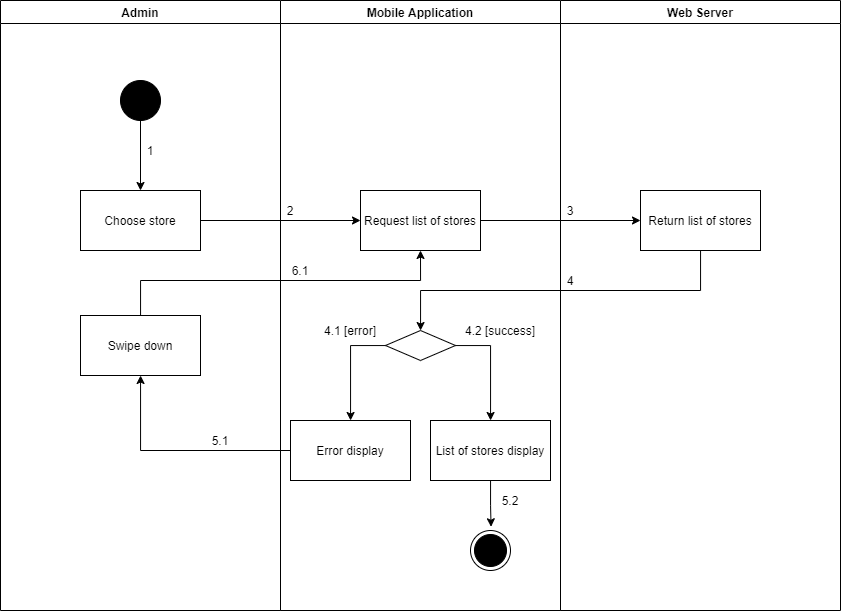

The diagram above was exported from draw.io. Its source (the exported page's mxGraphModel, read from the mxfile embedded in the PNG):
<mxGraphModel dx="1285" dy="2262" grid="1" gridSize="10" guides="1" tooltips="1" connect="1" arrows="1" fold="1" page="1" pageScale="1" pageWidth="1169" pageHeight="1654" math="0" shadow="0">
  <root>
    <mxCell id="Sc6q7h4wM_02AAxuGO5A-0" />
    <mxCell id="Sc6q7h4wM_02AAxuGO5A-1" parent="Sc6q7h4wM_02AAxuGO5A-0" />
    <mxCell id="E6KN8TSAlDk6xSoFFUhm-0" value="Admin" style="swimlane;" parent="Sc6q7h4wM_02AAxuGO5A-1" vertex="1">
      <mxGeometry x="130" y="-620" width="280" height="610" as="geometry" />
    </mxCell>
    <mxCell id="E6KN8TSAlDk6xSoFFUhm-1" value="" style="verticalLabelPosition=bottom;verticalAlign=top;html=1;shape=mxgraph.flowchart.on-page_reference;fillColor=#000000;" parent="E6KN8TSAlDk6xSoFFUhm-0" vertex="1">
      <mxGeometry x="120" y="80" width="40" height="40" as="geometry" />
    </mxCell>
    <mxCell id="E6KN8TSAlDk6xSoFFUhm-2" value="1" style="text;html=1;strokeColor=none;fillColor=none;align=center;verticalAlign=middle;whiteSpace=wrap;rounded=0;" parent="E6KN8TSAlDk6xSoFFUhm-0" vertex="1">
      <mxGeometry x="140" y="140" width="20" height="20" as="geometry" />
    </mxCell>
    <mxCell id="E6KN8TSAlDk6xSoFFUhm-3" value="Swipe down" style="whiteSpace=wrap;html=1;fillColor=#FFFFFF;" parent="E6KN8TSAlDk6xSoFFUhm-0" vertex="1">
      <mxGeometry x="80" y="315" width="120" height="60" as="geometry" />
    </mxCell>
    <mxCell id="E6KN8TSAlDk6xSoFFUhm-4" value="Mobile Application" style="swimlane;" parent="Sc6q7h4wM_02AAxuGO5A-1" vertex="1">
      <mxGeometry x="410" y="-620" width="280" height="610" as="geometry" />
    </mxCell>
    <mxCell id="E6KN8TSAlDk6xSoFFUhm-5" value="" style="ellipse;html=1;shape=endState;fillColor=#000000;strokeColor=#000000;align=center;" parent="E6KN8TSAlDk6xSoFFUhm-4" vertex="1">
      <mxGeometry x="190" y="530" width="40" height="40" as="geometry" />
    </mxCell>
    <mxCell id="E6KN8TSAlDk6xSoFFUhm-6" value="Request list of stores" style="whiteSpace=wrap;html=1;verticalAlign=middle;fillColor=#FFFFFF;align=center;" parent="E6KN8TSAlDk6xSoFFUhm-4" vertex="1">
      <mxGeometry x="80" y="190" width="120" height="60" as="geometry" />
    </mxCell>
    <mxCell id="E6KN8TSAlDk6xSoFFUhm-7" value="" style="rhombus;whiteSpace=wrap;html=1;fillColor=#FFFFFF;" parent="E6KN8TSAlDk6xSoFFUhm-4" vertex="1">
      <mxGeometry x="105" y="330" width="70" height="30" as="geometry" />
    </mxCell>
    <mxCell id="E6KN8TSAlDk6xSoFFUhm-8" value="Error display" style="whiteSpace=wrap;html=1;fillColor=#FFFFFF;" parent="E6KN8TSAlDk6xSoFFUhm-4" vertex="1">
      <mxGeometry x="10" y="420" width="120" height="60" as="geometry" />
    </mxCell>
    <mxCell id="E6KN8TSAlDk6xSoFFUhm-9" value="" style="edgeStyle=orthogonalEdgeStyle;rounded=0;orthogonalLoop=1;jettySize=auto;html=1;" parent="E6KN8TSAlDk6xSoFFUhm-4" source="E6KN8TSAlDk6xSoFFUhm-7" target="E6KN8TSAlDk6xSoFFUhm-8" edge="1">
      <mxGeometry relative="1" as="geometry">
        <Array as="points">
          <mxPoint x="70" y="345" />
        </Array>
      </mxGeometry>
    </mxCell>
    <mxCell id="E6KN8TSAlDk6xSoFFUhm-10" style="edgeStyle=orthogonalEdgeStyle;rounded=0;orthogonalLoop=1;jettySize=auto;html=1;entryX=0.514;entryY=-0.093;entryDx=0;entryDy=0;entryPerimeter=0;" parent="E6KN8TSAlDk6xSoFFUhm-4" source="E6KN8TSAlDk6xSoFFUhm-11" target="E6KN8TSAlDk6xSoFFUhm-5" edge="1">
      <mxGeometry relative="1" as="geometry" />
    </mxCell>
    <mxCell id="E6KN8TSAlDk6xSoFFUhm-11" value="List of stores display" style="whiteSpace=wrap;html=1;fillColor=#FFFFFF;" parent="E6KN8TSAlDk6xSoFFUhm-4" vertex="1">
      <mxGeometry x="150" y="420" width="120" height="60" as="geometry" />
    </mxCell>
    <mxCell id="E6KN8TSAlDk6xSoFFUhm-12" value="" style="edgeStyle=orthogonalEdgeStyle;rounded=0;orthogonalLoop=1;jettySize=auto;html=1;" parent="E6KN8TSAlDk6xSoFFUhm-4" source="E6KN8TSAlDk6xSoFFUhm-7" target="E6KN8TSAlDk6xSoFFUhm-11" edge="1">
      <mxGeometry relative="1" as="geometry">
        <Array as="points">
          <mxPoint x="210" y="345" />
        </Array>
      </mxGeometry>
    </mxCell>
    <mxCell id="E6KN8TSAlDk6xSoFFUhm-13" value="2" style="text;html=1;strokeColor=none;fillColor=none;align=center;verticalAlign=middle;whiteSpace=wrap;rounded=0;" parent="E6KN8TSAlDk6xSoFFUhm-4" vertex="1">
      <mxGeometry y="200" width="20" height="20" as="geometry" />
    </mxCell>
    <mxCell id="E6KN8TSAlDk6xSoFFUhm-14" value="6.1" style="text;html=1;strokeColor=none;fillColor=none;align=center;verticalAlign=middle;whiteSpace=wrap;rounded=0;" parent="E6KN8TSAlDk6xSoFFUhm-4" vertex="1">
      <mxGeometry x="10" y="260" width="20" height="20" as="geometry" />
    </mxCell>
    <mxCell id="E6KN8TSAlDk6xSoFFUhm-15" value="5.2" style="text;html=1;strokeColor=none;fillColor=none;align=center;verticalAlign=middle;whiteSpace=wrap;rounded=0;" parent="E6KN8TSAlDk6xSoFFUhm-4" vertex="1">
      <mxGeometry x="220" y="490" width="20" height="20" as="geometry" />
    </mxCell>
    <mxCell id="E6KN8TSAlDk6xSoFFUhm-27" value="4.2 [success]" style="text;html=1;strokeColor=none;fillColor=none;align=center;verticalAlign=middle;whiteSpace=wrap;rounded=0;" parent="E6KN8TSAlDk6xSoFFUhm-4" vertex="1">
      <mxGeometry x="180" y="320" width="80" height="20" as="geometry" />
    </mxCell>
    <mxCell id="E6KN8TSAlDk6xSoFFUhm-16" value="Web Server" style="swimlane;" parent="Sc6q7h4wM_02AAxuGO5A-1" vertex="1">
      <mxGeometry x="690" y="-620" width="280" height="610" as="geometry" />
    </mxCell>
    <mxCell id="E6KN8TSAlDk6xSoFFUhm-17" value="Return list of stores" style="whiteSpace=wrap;html=1;verticalAlign=middle;fillColor=#FFFFFF;align=center;" parent="E6KN8TSAlDk6xSoFFUhm-16" vertex="1">
      <mxGeometry x="80" y="190" width="120" height="60" as="geometry" />
    </mxCell>
    <mxCell id="E6KN8TSAlDk6xSoFFUhm-18" value="3" style="text;html=1;strokeColor=none;fillColor=none;align=center;verticalAlign=middle;whiteSpace=wrap;rounded=0;" parent="E6KN8TSAlDk6xSoFFUhm-16" vertex="1">
      <mxGeometry y="200" width="20" height="20" as="geometry" />
    </mxCell>
    <mxCell id="E6KN8TSAlDk6xSoFFUhm-19" value="4" style="text;html=1;strokeColor=none;fillColor=none;align=center;verticalAlign=middle;whiteSpace=wrap;rounded=0;" parent="E6KN8TSAlDk6xSoFFUhm-16" vertex="1">
      <mxGeometry y="270" width="20" height="20" as="geometry" />
    </mxCell>
    <mxCell id="E6KN8TSAlDk6xSoFFUhm-20" value="" style="edgeStyle=orthogonalEdgeStyle;rounded=0;orthogonalLoop=1;jettySize=auto;html=1;" parent="Sc6q7h4wM_02AAxuGO5A-1" source="E6KN8TSAlDk6xSoFFUhm-21" target="E6KN8TSAlDk6xSoFFUhm-6" edge="1">
      <mxGeometry relative="1" as="geometry" />
    </mxCell>
    <mxCell id="E6KN8TSAlDk6xSoFFUhm-21" value="Choose store" style="whiteSpace=wrap;html=1;verticalAlign=middle;fillColor=#FFFFFF;align=center;" parent="Sc6q7h4wM_02AAxuGO5A-1" vertex="1">
      <mxGeometry x="210" y="-430" width="120" height="60" as="geometry" />
    </mxCell>
    <mxCell id="E6KN8TSAlDk6xSoFFUhm-22" value="" style="edgeStyle=orthogonalEdgeStyle;rounded=0;orthogonalLoop=1;jettySize=auto;html=1;" parent="Sc6q7h4wM_02AAxuGO5A-1" source="E6KN8TSAlDk6xSoFFUhm-1" target="E6KN8TSAlDk6xSoFFUhm-21" edge="1">
      <mxGeometry relative="1" as="geometry" />
    </mxCell>
    <mxCell id="E6KN8TSAlDk6xSoFFUhm-23" value="" style="edgeStyle=orthogonalEdgeStyle;rounded=0;orthogonalLoop=1;jettySize=auto;html=1;" parent="Sc6q7h4wM_02AAxuGO5A-1" source="E6KN8TSAlDk6xSoFFUhm-6" target="E6KN8TSAlDk6xSoFFUhm-17" edge="1">
      <mxGeometry relative="1" as="geometry" />
    </mxCell>
    <mxCell id="E6KN8TSAlDk6xSoFFUhm-24" value="" style="edgeStyle=orthogonalEdgeStyle;rounded=0;orthogonalLoop=1;jettySize=auto;html=1;" parent="Sc6q7h4wM_02AAxuGO5A-1" source="E6KN8TSAlDk6xSoFFUhm-17" target="E6KN8TSAlDk6xSoFFUhm-7" edge="1">
      <mxGeometry relative="1" as="geometry">
        <Array as="points">
          <mxPoint x="830" y="-330" />
          <mxPoint x="550" y="-330" />
        </Array>
      </mxGeometry>
    </mxCell>
    <mxCell id="E6KN8TSAlDk6xSoFFUhm-25" value="" style="edgeStyle=orthogonalEdgeStyle;rounded=0;orthogonalLoop=1;jettySize=auto;html=1;" parent="Sc6q7h4wM_02AAxuGO5A-1" source="E6KN8TSAlDk6xSoFFUhm-8" target="E6KN8TSAlDk6xSoFFUhm-3" edge="1">
      <mxGeometry relative="1" as="geometry" />
    </mxCell>
    <mxCell id="E6KN8TSAlDk6xSoFFUhm-26" value="4.1 [error]" style="text;html=1;strokeColor=none;fillColor=none;align=center;verticalAlign=middle;whiteSpace=wrap;rounded=0;" parent="Sc6q7h4wM_02AAxuGO5A-1" vertex="1">
      <mxGeometry x="450" y="-300" width="60" height="20" as="geometry" />
    </mxCell>
    <mxCell id="E6KN8TSAlDk6xSoFFUhm-28" value="5.1" style="text;html=1;strokeColor=none;fillColor=none;align=center;verticalAlign=middle;whiteSpace=wrap;rounded=0;" parent="Sc6q7h4wM_02AAxuGO5A-1" vertex="1">
      <mxGeometry x="340" y="-190" width="20" height="20" as="geometry" />
    </mxCell>
    <mxCell id="E6KN8TSAlDk6xSoFFUhm-29" style="edgeStyle=orthogonalEdgeStyle;rounded=0;orthogonalLoop=1;jettySize=auto;html=1;entryX=0.5;entryY=1;entryDx=0;entryDy=0;" parent="Sc6q7h4wM_02AAxuGO5A-1" source="E6KN8TSAlDk6xSoFFUhm-3" target="E6KN8TSAlDk6xSoFFUhm-6" edge="1">
      <mxGeometry relative="1" as="geometry">
        <Array as="points">
          <mxPoint x="270" y="-340" />
          <mxPoint x="550" y="-340" />
        </Array>
      </mxGeometry>
    </mxCell>
  </root>
</mxGraphModel>